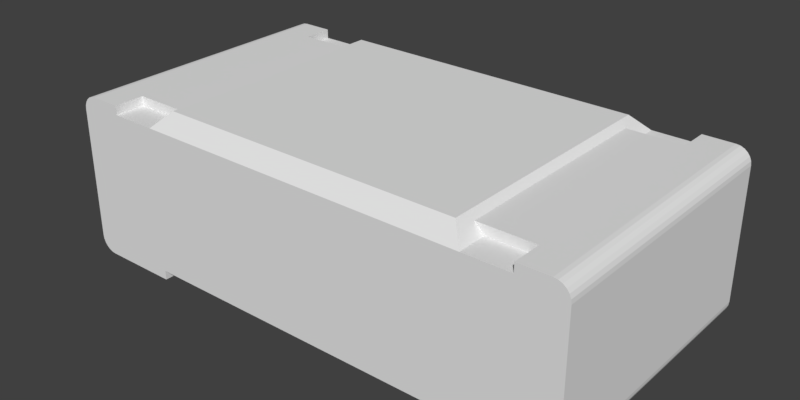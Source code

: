 # Source: MCWR04X4702FTL.blend  (saved by Blender 3.0.42; exported with 4.5.12 LTS)
import bpy
from mathutils import Matrix  # noqa: F401  (used for matrix-valued properties, if any)

bpy.ops.wm.read_factory_settings(use_empty=True)
scene = bpy.context.scene
scene.name = 'Scene'

# ---- collections
col_collection_1 = bpy.data.collections.new('Collection 1'); scene.collection.children.link(col_collection_1)

# ---- materials (node trees are filled in below, after node groups)
mat_white_ceramic = bpy.data.materials.new('White Ceramic')
mat_black_plastic = bpy.data.materials.new('Black Plastic')
mat_metal = bpy.data.materials.new('Metal')

# ---- material node trees

# ---- world
world_world = bpy.data.worlds.new('World'); scene.world = world_world
world_world.color = (0.05088, 0.05088, 0.05088)
world_world.use_sun_shadow = False
world_world.sun_shadow_jitter_overblur = 0.0
world_world.cycles.sampling_method = 'MANUAL'

# ---- meshes
me_mcwr04x4702ftl = bpy.data.meshes.new('MCWR04X4702FTL')
me_mcwr04x4702ftl.from_pydata([(0.462, -0.297, 0.3498), (0.462, -0.297, 0.33), (0.528, -0.297, 0.33), (0.528, -0.297, 0.3498), (0.5365, -0.297, 0.3487), (0.5314, -0.297, 0.3296), (0.5445, -0.297, 0.3454), (0.5346, -0.297, 0.3282), (0.5373, -0.297, 0.3261), (0.5513, -0.297, 0.3401), (0.5394, -0.297, 0.3234), (0.5408, -0.297, 0.3202), (0.5566, -0.297, 0.3333), (0.5599, -0.297, 0.3253), (0.5412, -0.297, 0.3168), (0.561, -0.297, 0.3168), (0.5412, -0.297, 0.033), (0.561, -0.297, 0.033), (0.5314, -0.297, 0.02025), (0.528, -0.297, 0.0198), (0.528, -0.297, -7.451e-09), (0.363, -0.297, 0.0198), (0.363, -0.297, -7.451e-09), (0.5346, -0.297, 0.02157), (0.5365, -0.297, 0.001124), (0.5408, -0.297, 0.02958), (0.5599, -0.297, 0.02446), (0.5373, -0.297, 0.02367), (0.5445, -0.297, 0.004421), (0.5394, -0.297, 0.0264), (0.5566, -0.297, 0.0165), (0.5513, -0.297, 0.009665), (0.528, 0.297, 0.33), (0.462, 0.297, 0.33), (0.462, 0.297, 0.3498), (0.528, 0.297, 0.3498), (0.5314, 0.297, 0.3296), (0.5365, 0.297, 0.3487), (0.5346, 0.297, 0.3282), (0.5445, 0.297, 0.3454), (0.5373, 0.297, 0.3261), (0.5513, 0.297, 0.3401), (0.5566, 0.297, 0.3333), (0.5408, 0.297, 0.3202), (0.5394, 0.297, 0.3234), (0.5599, 0.297, 0.3253), (0.561, 0.297, 0.3168), (0.5412, 0.297, 0.3168), (0.528, 0.297, -7.451e-09), (0.363, 0.297, -7.451e-09), (0.363, 0.297, 0.0198), (0.528, 0.297, 0.0198), (0.5314, 0.297, 0.02025), (0.561, 0.297, 0.033), (0.5412, 0.297, 0.033), (0.5365, 0.297, 0.001124), (0.5346, 0.297, 0.02157), (0.5599, 0.297, 0.02446), (0.5408, 0.297, 0.02958), (0.5445, 0.297, 0.004421), (0.5373, 0.297, 0.02367), (0.5566, 0.297, 0.0165), (0.5394, 0.297, 0.0264), (0.5513, 0.297, 0.009665), (0.297, 0.2326, 0.33), (0.297, -0.2326, 0.33), (0.297, -0.2326, 0.3498), (0.297, 0.2326, 0.3498), (0.462, -0.2326, 0.33), (0.462, 0.2326, 0.33), (0.462, -0.2326, 0.3498), (0.462, 0.2326, 0.3498), (-0.5408, -0.297, 0.3202), (-0.5412, -0.297, 0.3168), (-0.528, -0.297, 0.33), (-0.5394, -0.297, 0.3234), (-0.5373, -0.297, 0.3261), (-0.5346, -0.297, 0.3282), (-0.5314, -0.297, 0.3296), (-0.363, -0.297, 0.33), (-0.5412, -0.297, 0.033), (-0.5408, -0.297, 0.02958), (-0.5394, -0.297, 0.0264), (-0.5373, -0.297, 0.02367), (-0.5346, -0.297, 0.02157), (-0.5314, -0.297, 0.02025), (-0.528, -0.297, 0.0198), (0.363, -0.297, 0.33), (-0.528, 0.297, 0.33), (-0.5412, 0.297, 0.3168), (-0.5408, 0.297, 0.3202), (-0.5394, 0.297, 0.3234), (-0.5373, 0.297, 0.3261), (-0.5346, 0.297, 0.3282), (-0.5314, 0.297, 0.3296), (-0.363, 0.297, 0.33), (-0.5412, 0.297, 0.033), (-0.5394, 0.297, 0.0264), (-0.5408, 0.297, 0.02958), (-0.5373, 0.297, 0.02367), (-0.5346, 0.297, 0.02157), (-0.5314, 0.297, 0.02025), (-0.528, 0.297, 0.0198), (0.363, 0.297, 0.33), (0.33, -0.264, 0.363), (0.33, 0.264, 0.363), (-0.33, -0.264, 0.363), (-0.33, 0.264, 0.363), (-0.5513, -0.297, 0.3401), (-0.5566, -0.297, 0.3333), (-0.5445, -0.297, 0.3454), (-0.5599, -0.297, 0.3253), (-0.561, -0.297, 0.3168), (-0.5365, -0.297, 0.3487), (-0.528, -0.297, 0.3498), (-0.462, -0.297, 0.3498), (-0.462, -0.297, 0.33), (-0.561, -0.297, 0.033), (-0.5599, -0.297, 0.02446), (-0.5566, -0.297, 0.0165), (-0.5513, -0.297, 0.009665), (-0.5445, -0.297, 0.004421), (-0.5365, -0.297, 0.001124), (-0.528, -0.297, -7.451e-09), (-0.363, -0.297, 0.0198), (-0.363, -0.297, -7.451e-09), (-0.462, -0.2326, 0.33), (-0.462, -0.2326, 0.3498), (-0.528, 0.297, 0.3498), (-0.462, 0.2326, 0.3498), (-0.462, 0.297, 0.3498), (-0.297, 0.2326, 0.3498), (-0.297, -0.2326, 0.3498), (-0.5599, 0.297, 0.3253), (-0.561, 0.297, 0.3168), (-0.5566, 0.297, 0.3333), (-0.5513, 0.297, 0.3401), (-0.5445, 0.297, 0.3454), (-0.5365, 0.297, 0.3487), (-0.561, 0.297, 0.033), (-0.5365, 0.297, 0.001124), (-0.528, 0.297, -7.451e-09), (-0.5445, 0.297, 0.004421), (-0.5513, 0.297, 0.009665), (-0.5566, 0.297, 0.0165), (-0.5599, 0.297, 0.02446), (-0.363, 0.297, -7.451e-09), (-0.363, 0.297, 0.0198), (-0.462, 0.2326, 0.33), (-0.297, 0.2326, 0.33), (-0.297, -0.2326, 0.33), (-0.462, 0.297, 0.33)], [], [(0, 1, 2), (3, 0, 2), (4, 3, 5), (3, 2, 5), (6, 4, 7), (4, 5, 7), (6, 7, 8), (6, 8, 9), (10, 11, 12), (8, 10, 12), (9, 8, 12), (12, 11, 13), (11, 14, 15), (13, 11, 15), (14, 16, 17), (15, 14, 17), (18, 19, 20), (19, 21, 20), (21, 22, 20), (23, 18, 24), (18, 20, 24), (16, 25, 26), (17, 16, 26), (27, 23, 28), (23, 24, 28), (25, 29, 30), (26, 25, 30), (29, 27, 31), (30, 29, 31), (27, 28, 31), (32, 33, 34), (32, 34, 35), (36, 35, 37), (36, 32, 35), (38, 37, 39), (38, 36, 37), (40, 38, 39), (41, 40, 39), (42, 43, 44), (42, 44, 40), (42, 40, 41), (45, 43, 42), (46, 47, 43), (46, 43, 45), (48, 49, 50), (48, 50, 51), (48, 51, 52), (53, 54, 47), (53, 47, 46), (55, 52, 56), (55, 48, 52), (57, 58, 54), (57, 54, 53), (59, 56, 60), (59, 55, 56), (61, 62, 58), (61, 58, 57), (63, 60, 62), (63, 62, 61), (63, 59, 60), (64, 65, 66), (67, 64, 66), (68, 2, 1), (32, 2, 68), (69, 32, 68), (33, 32, 69), (64, 68, 65), (64, 69, 68), (3, 70, 0), (71, 67, 66), (71, 66, 70), (71, 70, 3), (35, 34, 71), (35, 71, 3), (65, 68, 66), (68, 70, 66), (68, 1, 70), (1, 0, 70), (33, 69, 34), (69, 71, 34), (69, 64, 71), (64, 67, 71), (47, 14, 11), (43, 47, 11), (44, 43, 10), (43, 11, 10), (40, 44, 8), (38, 40, 8), (44, 10, 8), (36, 38, 7), (38, 8, 7), (32, 36, 5), (36, 7, 5), (32, 5, 2), (54, 16, 14), (47, 54, 14), (51, 19, 18), (52, 51, 18), (56, 52, 23), (52, 18, 23), (60, 56, 27), (56, 23, 27), (62, 60, 29), (58, 62, 29), (60, 27, 29), (58, 29, 25), (54, 58, 16), (58, 25, 16), (51, 21, 19), (51, 50, 21), (50, 22, 21), (50, 49, 22), (49, 20, 22), (49, 48, 20), (57, 17, 26), (57, 53, 17), (61, 26, 30), (61, 57, 26), (63, 30, 31), (63, 61, 30), (59, 31, 28), (59, 63, 31), (55, 28, 24), (55, 59, 28), (48, 24, 20), (48, 55, 24), (46, 15, 17), (53, 46, 17), (37, 3, 4), (37, 35, 3), (39, 4, 6), (39, 37, 4), (41, 6, 9), (41, 39, 6), (42, 9, 12), (42, 41, 9), (45, 12, 13), (45, 42, 12), (46, 13, 15), (46, 45, 13), (72, 73, 74), (75, 72, 74), (76, 75, 74), (77, 76, 74), (78, 77, 74), (74, 73, 79), (79, 73, 80), (80, 81, 82), (80, 82, 83), (80, 83, 84), (80, 84, 85), (79, 80, 86), (80, 85, 86), (79, 86, 87), (5, 2, 7), (8, 7, 10), (7, 2, 11), (10, 7, 11), (2, 87, 14), (11, 2, 14), (87, 86, 19), (14, 87, 16), (87, 19, 16), (16, 19, 25), (18, 23, 29), (19, 18, 29), (25, 19, 29), (29, 23, 27), (88, 89, 90), (88, 90, 91), (88, 91, 92), (88, 92, 93), (88, 93, 94), (95, 89, 88), (96, 89, 95), (97, 98, 96), (99, 97, 96), (100, 99, 96), (101, 100, 96), (102, 96, 95), (102, 101, 96), (103, 102, 95), (38, 32, 36), (44, 38, 40), (43, 32, 38), (43, 38, 44), (47, 103, 32), (47, 32, 43), (51, 102, 103), (54, 103, 47), (54, 51, 103), (58, 51, 54), (62, 56, 52), (62, 52, 51), (62, 51, 58), (60, 56, 62), (88, 74, 79), (95, 88, 79), (32, 103, 87), (32, 87, 2), (103, 104, 87), (105, 104, 103), (87, 106, 79), (104, 106, 87), (79, 107, 95), (106, 107, 79), (107, 103, 95), (107, 105, 103), (90, 73, 72), (90, 89, 73), (91, 72, 75), (91, 90, 72), (92, 75, 76), (92, 91, 75), (93, 76, 77), (93, 92, 76), (94, 77, 78), (94, 93, 77), (88, 78, 74), (88, 94, 78), (89, 80, 73), (89, 96, 80), (101, 86, 85), (101, 85, 84), (101, 102, 86), (100, 84, 83), (100, 101, 84), (99, 100, 83), (97, 83, 82), (97, 99, 83), (98, 82, 81), (98, 81, 80), (98, 97, 82), (96, 98, 80), (86, 51, 19), (102, 51, 86), (62, 25, 29), (62, 58, 25), (60, 27, 23), (56, 23, 18), (56, 60, 23), (52, 56, 18), (36, 2, 5), (36, 32, 2), (38, 5, 7), (38, 36, 5), (40, 7, 8), (40, 8, 10), (40, 38, 7), (44, 10, 11), (44, 40, 10), (43, 44, 11), (104, 107, 106), (105, 107, 104), (108, 109, 76), (110, 108, 76), (110, 76, 77), (76, 109, 75), (111, 112, 72), (109, 111, 72), (75, 109, 72), (113, 110, 78), (110, 77, 78), (114, 113, 74), (113, 78, 74), (72, 112, 73), (115, 114, 116), (114, 74, 116), (112, 117, 80), (73, 112, 80), (117, 118, 81), (80, 117, 81), (118, 119, 82), (81, 118, 82), (82, 119, 83), (83, 119, 120), (83, 120, 84), (85, 84, 121), (84, 120, 121), (85, 121, 122), (86, 85, 123), (85, 122, 123), (124, 86, 125), (86, 123, 125), (116, 126, 115), (126, 127, 115), (127, 114, 115), (128, 114, 127), (129, 128, 127), (130, 128, 129), (131, 127, 132), (131, 129, 127), (133, 112, 111), (133, 134, 112), (135, 111, 109), (135, 133, 111), (136, 109, 108), (136, 135, 109), (137, 108, 110), (137, 136, 108), (138, 110, 113), (138, 137, 110), (128, 113, 114), (128, 138, 113), (134, 117, 112), (134, 139, 117), (140, 123, 122), (140, 141, 123), (142, 122, 121), (142, 121, 120), (142, 140, 122), (143, 142, 120), (144, 120, 119), (144, 143, 120), (145, 119, 118), (145, 144, 119), (139, 118, 117), (139, 145, 118), (141, 125, 123), (141, 146, 125), (146, 124, 125), (146, 147, 124), (147, 86, 124), (147, 102, 86), (96, 80, 81), (98, 96, 81), (102, 101, 85), (102, 85, 86), (91, 92, 76), (90, 91, 75), (91, 76, 75), (89, 90, 72), (90, 75, 72), (89, 72, 73), (74, 126, 116), (148, 149, 150), (148, 150, 126), (148, 126, 74), (88, 151, 148), (88, 148, 74), (126, 150, 127), (150, 132, 127), (148, 151, 129), (151, 130, 129), (92, 135, 136), (92, 136, 137), (93, 92, 137), (91, 135, 92), (90, 134, 133), (90, 133, 135), (90, 135, 91), (94, 137, 138), (94, 93, 137), (88, 138, 128), (88, 94, 138), (89, 134, 90), (151, 128, 130), (151, 88, 128), (96, 139, 134), (96, 134, 89), (98, 145, 139), (98, 139, 96), (97, 144, 145), (97, 145, 98), (99, 144, 97), (143, 144, 99), (100, 143, 99), (142, 100, 101), (142, 143, 100), (140, 142, 101), (141, 101, 102), (141, 140, 101), (146, 102, 147), (146, 141, 102), (131, 132, 150), (149, 131, 150), (149, 148, 131), (148, 129, 131)])
me_mcwr04x4702ftl.polygons.foreach_set('material_index', [2, 2, 2, 2, 2, 2, 2, 2, 2, 2, 2, 2, 2, 2, 2, 2, 2, 2, 2, 2, 2, 2, 2, 2, 2, 2, 2, 2, 2, 2, 2, 2, 2, 2, 2, 2, 2, 2, 2, 2, 2, 2, 2, 2, 2, 2, 2, 2, 2, 2, 2, 2, 2, 2, 2, 2, 2, 2, 2, 2, 2, 2, 2, 2, 2, 2, 2, 2, 2, 2, 2, 2, 2, 2, 2, 2, 2, 2, 2, 2, 2, 2, 2, 2, 2, 2, 2, 2, 2, 2, 2, 2, 2, 2, 2, 2, 2, 2, 2, 2, 2, 2, 2, 2, 2, 2, 2, 2, 2, 2, 2, 2, 2, 2, 2, 2, 2, 2, 2, 2, 2, 2, 2, 2, 2, 2, 2, 2, 2, 2, 2, 2, 2, 2, 2, 2, 2, 2, 2, 2, 2, 2, 2, 2, 2, 0, 0, 2, 2, 2, 2, 0, 2, 0, 2, 2, 2, 2, 0, 2, 0, 0, 0, 2, 2, 2, 2, 2, 2, 2, 2, 2, 2, 0, 0, 2, 2, 2, 2, 0, 2, 0, 2, 2, 2, 2, 0, 2, 0, 0, 0, 2, 2, 2, 2, 2, 0, 0, 0, 0, 1, 1, 1, 1, 1, 1, 1, 1, 2, 2, 2, 2, 2, 2, 2, 2, 2, 2, 2, 2, 2, 2, 2, 2, 2, 2, 2, 2, 2, 2, 2, 2, 2, 2, 0, 0, 2, 2, 2, 2, 2, 2, 2, 2, 2, 2, 2, 2, 2, 2, 2, 2, 1, 1, 2, 2, 2, 2, 2, 2, 2, 2, 2, 2, 2, 2, 2, 2, 2, 2, 2, 2, 2, 2, 2, 2, 2, 2, 2, 2, 2, 2, 2, 2, 2, 2, 2, 2, 2, 2, 2, 2, 2, 2, 2, 2, 2, 2, 2, 2, 2, 2, 2, 2, 2, 2, 2, 2, 2, 2, 2, 2, 2, 2, 2, 2, 2, 2, 2, 2, 2, 2, 2, 2, 2, 2, 2, 2, 2, 2, 2, 2, 2, 2, 2, 2, 2, 2, 2, 2, 2, 2, 2, 2, 2, 2, 2, 2, 2, 2, 2, 2, 2, 2, 2, 2, 2, 2, 2, 2, 2, 2, 2, 2, 2, 2, 2, 2, 2, 2, 2, 2, 2, 2, 2, 2, 2, 2])
me_mcwr04x4702ftl.materials.append(mat_white_ceramic)
me_mcwr04x4702ftl.materials.append(mat_black_plastic)
me_mcwr04x4702ftl.materials.append(mat_metal)
me_mcwr04x4702ftl.use_remesh_preserve_volume = False
me_mcwr04x4702ftl.use_remesh_preserve_attributes = False
me_mcwr04x4702ftl.use_mirror_vertex_groups = False
me_mcwr04x4702ftl.update()

# ---- objects
ob_mcwr04x4702ftl = bpy.data.objects.new('MCWR04X4702FTL', me_mcwr04x4702ftl)

# ---- transforms, parenting, visibility, modifiers, constraints
ob_mcwr04x4702ftl.location = (0.0, 0.0, 0.0)
ob_mcwr04x4702ftl.lineart.crease_threshold = 0.0

# ---- collection membership
col_collection_1.objects.link(ob_mcwr04x4702ftl)

# ---- scene / render settings (as saved in the file)
scene.frame_start = 1; scene.frame_end = 250; scene.frame_set(0)
scene.render.engine = 'CYCLES'
scene.render.resolution_x = 4000
scene.render.resolution_y = 2000
scene.render.dither_intensity = 0.0
scene.cycles.use_denoising = False
scene.cycles.samples = 128
scene.cycles.sampling_pattern = 'TABULATED_SOBOL'
scene.cycles.light_sampling_threshold = 0.0
scene.cycles.use_adaptive_sampling = False
scene.cycles.use_light_tree = False
scene.cycles.blur_glossy = 0.0
scene.cycles.sample_clamp_indirect = 0.0
scene.view_settings.view_transform = 'Standard'
bpy.context.view_layer.update()

# ---- added for rendering (the .blend has no active camera and no usable light): camera, sun
cam_auto = bpy.data.cameras.new('AutoCamera')
cam_auto.lens = 50.0
cam_auto.sensor_width = 36.0
cam_auto.clip_end = 1000.0
ob_auto_camera = bpy.data.objects.new('AutoCamera', cam_auto)
scene.collection.objects.link(ob_auto_camera)
ob_auto_camera.location = (1.22168, -1.46601, 1.15884)
ob_auto_camera.rotation_euler = (1.09748, -7.21219e-08, 0.694738)
scene.camera = ob_auto_camera
light_auto_sun = bpy.data.lights.new('AutoSun', 'SUN')
light_auto_sun.energy = 3.0
light_auto_sun.angle = 0.0523599
ob_auto_sun = bpy.data.objects.new('AutoSun', light_auto_sun)
scene.collection.objects.link(ob_auto_sun)
ob_auto_sun.rotation_euler = (0.872665, 0.174533, 0.523599)
bpy.context.view_layer.update()
